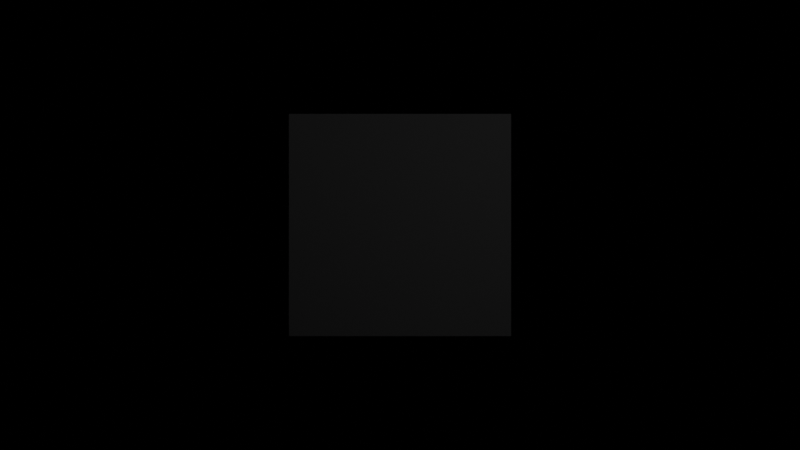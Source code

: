 # Source: f1_11440_autosave.blend  (saved by Blender 2.80.74; exported with 4.5.12 LTS)
import bpy
from mathutils import Matrix  # noqa: F401  (used for matrix-valued properties, if any)

bpy.ops.wm.read_factory_settings(use_empty=True)
scene = bpy.context.scene
scene.name = 'Scene'

# ---- cameras
cam_mycamdata = bpy.data.cameras.new('MyCamData')

# ---- lights
light_mylightdata = bpy.data.lights.new('MyLightData', 'POINT')
light_mylightdata.transmission_factor = 0.0
light_mylightdata.shadow_soft_size = 0.25
light_mylightdata.shadow_maximum_resolution = 0.006
light_mylightdata.use_absolute_resolution = True

# ---- meshes
me_mymeshdata = bpy.data.meshes.new('MyMeshData')
me_mymeshdata.from_pydata([(-1.0, 1.0, 0.0), (1.0, 1.0, 0.0), (1.0, -1.0, 0.0), (-1.0, -1.0, 0.0)], [], [(0, 1, 2, 3)])
me_mymeshdata.use_remesh_preserve_volume = False
me_mymeshdata.use_remesh_preserve_attributes = False
me_mymeshdata.use_mirror_vertex_groups = False
me_mymeshdata.update()

# ---- curves / text
txt_mytextdata = bpy.data.curves.new('MyTextData', 'FONT')
txt_mytextdata.dimensions = '2D'
txt_mytextdata.body = 'Text input'
txt_mytextdata.use_path_clamp = True
txt_mytextdata.align_x = 'CENTER'

# ---- objects
ob_mytextobject = bpy.data.objects.new('MyTextObject', txt_mytextdata)
ob_mycamobject = bpy.data.objects.new('MyCamObject', cam_mycamdata)
ob_mylightobject = bpy.data.objects.new('MyLightObject', light_mylightdata)
ob_mymeshobject = bpy.data.objects.new('MyMeshObject', me_mymeshdata)

# ---- transforms, parenting, visibility, modifiers, constraints
ob_mytextobject.location = (1.923, 6.274, 1.558)
ob_mytextobject.lineart.crease_threshold = 0.0
ob_mycamobject.location = (0.0, 0.0, 10.0)
ob_mycamobject.lineart.crease_threshold = 0.0
ob_mylightobject.location = (2.0, 2.0, 5.0)
ob_mylightobject.lineart.crease_threshold = 0.0
ob_mymeshobject.location = (0.0, 0.0, 0.0)
ob_mymeshobject.lineart.crease_threshold = 0.0

# ---- collection membership
scene.collection.objects.link(ob_mytextobject)
scene.collection.objects.link(ob_mycamobject)
scene.collection.objects.link(ob_mylightobject)
scene.collection.objects.link(ob_mymeshobject)

# ---- scene / render settings (as saved in the file)
scene.camera = ob_mycamobject
scene.frame_start = 1; scene.frame_end = 250; scene.frame_set(1)
scene.render.engine = 'BLENDER_EEVEE_NEXT'
scene.cycles.use_denoising = False
scene.cycles.samples = 128
scene.cycles.sampling_pattern = 'TABULATED_SOBOL'
scene.cycles.use_adaptive_sampling = False
scene.cycles.use_light_tree = False
scene.view_settings.view_transform = 'Filmic'
bpy.context.view_layer.update()
